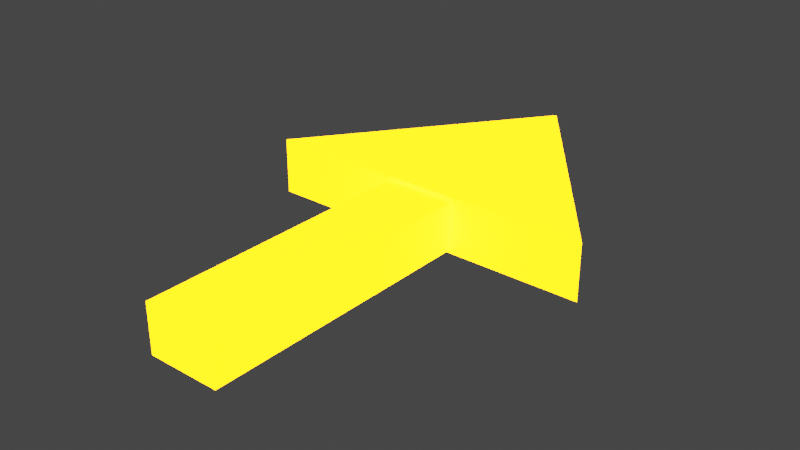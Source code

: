 # Source: fl_che.blend  (saved by Blender 3.0.42; exported with 4.5.12 LTS)
import bpy
from mathutils import Matrix  # noqa: F401  (used for matrix-valued properties, if any)

bpy.ops.wm.read_factory_settings(use_empty=True)
scene = bpy.context.scene
scene.name = 'Scene'

# ---- collections
col_collection = bpy.data.collections.new('Collection'); scene.collection.children.link(col_collection)

# ---- materials (node trees are filled in below, after node groups)
mat_lumi_re = bpy.data.materials.new('lumière')
mat_lumi_re.use_transparent_shadow = False

# ---- material node trees
mat_lumi_re.use_nodes = True; mat_lumi_re.node_tree.nodes.clear()
_N = mat_lumi_re.node_tree.nodes; _L = mat_lumi_re.node_tree.links
n0 = _N.new('ShaderNodeBsdfPrincipled'); n0.name = 'Principled BSDF'; n0.location = (10, 300)
n0.distribution = 'GGX'
n0.subsurface_method = 'RANDOM_WALK_SKIN'
n0.inputs[0].default_value = (0.665, 0.8, 0.08726, 1.0)
n0.inputs[3].default_value = 1.45
n0.inputs[27].default_value = (1.0, 0.3133, 0.0, 1.0)
n0.inputs[28].default_value = 20.0
n1 = _N.new('ShaderNodeOutputMaterial'); n1.name = 'Material Output'; n1.location = (300, 300)
_L.new(n0.outputs[0], n1.inputs[0])
n1.is_active_output = True

# ---- world
world_world = bpy.data.worlds.new('World'); scene.world = world_world
world_world.use_nodes = True; world_world.node_tree.nodes.clear()
_N = world_world.node_tree.nodes; _L = world_world.node_tree.links
n0 = _N.new('ShaderNodeOutputWorld'); n0.name = 'World Output'; n0.location = (300, 300)
n1 = _N.new('ShaderNodeBackground'); n1.name = 'Background'; n1.location = (10, 300)
n1.inputs[0].default_value = (0.05088, 0.05088, 0.05088, 1.0)
_L.new(n1.outputs[0], n0.inputs[0])
n0.is_active_output = True
world_world.color = (0.05088, 0.05088, 0.05088)
world_world.use_sun_shadow = False
world_world.sun_shadow_jitter_overblur = 0.0

# ---- meshes
me_cube_001 = bpy.data.meshes.new('Cube.001')
me_cube_001.from_pydata([(-0.8502, -1.0, -0.8502), (-0.8502, -1.0, 0.8502), (-0.8502, 1.0, -0.8502), (-0.8502, 1.0, 0.8502), (0.8502, -1.0, -0.8502), (0.8502, -1.0, 0.8502), (0.8502, 1.0, -0.8502), (0.8502, 1.0, 0.8502)], [], [(4, 5, 1, 0), (6, 7, 5, 4), (7, 3, 1, 5), (0, 1, 3, 2), (2, 3, 7, 6), (2, 6, 4, 0)])
_uv = me_cube_001.uv_layers.new(name='CarteUV')
_uv.uv.foreach_set('vector', [0.4124, 0.75, 0.625, 0.7874, 0.5876, 1.0, 0.375, 0.9626, 0.4124, 0.5, 0.5876, 0.5, 0.5876, 0.75, 0.4124, 0.75, 0.6624, 0.5, 0.8376, 0.5, 0.8376, 0.75, 0.6624, 0.75, 0.4124, 0.0, 0.5876, 0.0, 0.5876, 0.25, 0.4124, 0.25, 0.4124, 0.25, 0.625, 0.2874, 0.5876, 0.5, 0.375, 0.4626, 0.1624, 0.5, 0.3376, 0.5, 0.3376, 0.75, 0.1624, 0.75])
me_cube_001.materials.append(mat_lumi_re)
me_cube_001.use_remesh_fix_poles = True
me_cube_001.use_remesh_preserve_attributes = False
me_cube_001.update()
me_cube_002 = bpy.data.meshes.new('Cube.002')
me_cube_002.from_pydata([(-1.0, -1.0, -1.0), (-1.0, -1.0, 1.0), (0.0, 1.0, -1.0), (0.0, 1.0, 1.0), (1.0, -1.0, -1.0), (1.0, -1.0, 1.0)], [], [(0, 1, 3, 2), (2, 3, 5, 4), (4, 5, 1, 0), (2, 4, 0), (3, 1, 5)])
_uv = me_cube_002.uv_layers.new(name='CarteUV')
_uv.uv.foreach_set('vector', [0.375, 0.0, 0.625, 0.0, 0.625, 0.25, 0.375, 0.25, 0.375, 0.5, 0.625, 0.5, 0.625, 0.75, 0.375, 0.75, 0.375, 0.75, 0.625, 0.75, 0.625, 1.0, 0.375, 1.0, 0.375, 0.5, 0.375, 0.75, 0.125, 0.75, 0.875, 0.5, 0.875, 0.75, 0.625, 0.75])
me_cube_002.materials.append(mat_lumi_re)
me_cube_002.use_remesh_fix_poles = True
me_cube_002.use_remesh_preserve_attributes = False
me_cube_002.update()

# ---- objects
ob_cube = bpy.data.objects.new('Cube', me_cube_001)
ob_cube_001 = bpy.data.objects.new('Cube.001', me_cube_002)

# ---- transforms, parenting, visibility, modifiers, constraints
ob_cube.location = (0.0, 3.6, 0.0)
ob_cube.scale = (0.3, 1.0, 0.2)
ob_cube_001.location = (0.0, 5.4, 0.0)
ob_cube_001.scale = (1.2, 0.8, 0.2)

# ---- collection membership
col_collection.objects.link(ob_cube)
col_collection.objects.link(ob_cube_001)

# ---- scene / render settings (as saved in the file)
scene.frame_start = 1; scene.frame_end = 250; scene.frame_set(1)
scene.render.engine = 'BLENDER_EEVEE_NEXT'
scene.cycles.sampling_pattern = 'TABULATED_SOBOL'
scene.cycles.use_light_tree = False
scene.view_settings.view_transform = 'Filmic'
bpy.context.view_layer.update()

# ---- added for rendering (the .blend has no active camera): camera
cam_auto = bpy.data.cameras.new('AutoCamera')
cam_auto.lens = 50.0
cam_auto.sensor_width = 36.0
cam_auto.clip_end = 1000.0
ob_auto_camera = bpy.data.objects.new('AutoCamera', cam_auto)
scene.collection.objects.link(ob_auto_camera)
ob_auto_camera.location = (4.0202, -0.424246, 3.21616)
ob_auto_camera.rotation_euler = (1.09748, -7.21219e-08, 0.694738)
scene.camera = ob_auto_camera
bpy.context.view_layer.update()

